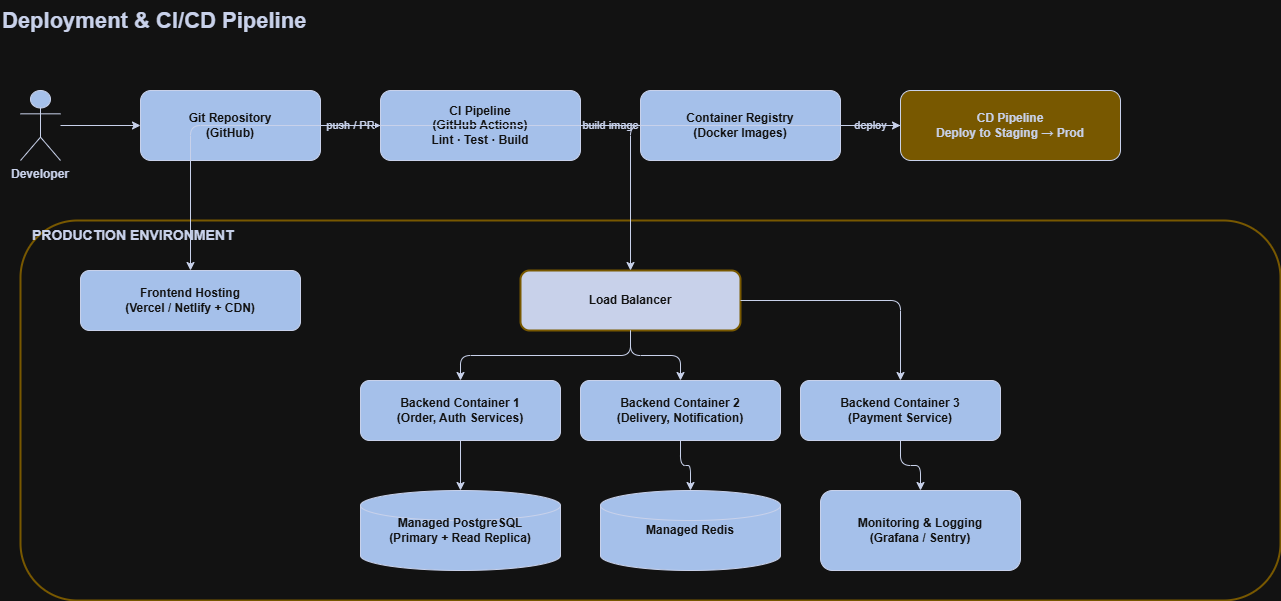

The diagram above was exported from draw.io. Its source (the exported page's mxGraphModel, read from the mxfile embedded in the PNG):
<mxGraphModel dx="1360" dy="1240" grid="1" gridSize="10" guides="1" tooltips="1" connect="1" arrows="1" fold="1" page="1" pageScale="1" pageWidth="1400" pageHeight="900" math="0" shadow="0">
  <root>
    <mxCell id="0" />
    <mxCell id="1" parent="0" />
    <mxCell id="title7" parent="1" style="text;fontSize=22;fontStyle=1;fontColor=#16213E;align=left;" value="Deployment &amp; CI/CD Pipeline" vertex="1">
      <mxGeometry height="40" width="700" x="40" y="20" as="geometry" />
    </mxCell>
    <mxCell id="dev" parent="1" style="shape=umlActor;verticalLabelPosition=bottom;verticalAlign=top;fillColor=#1B3A6B;strokeColor=#16213E;fontColor=#16213E;fontStyle=1;" value="Developer" vertex="1">
      <mxGeometry height="70" width="40" x="60" y="110" as="geometry" />
    </mxCell>
    <mxCell id="repo" parent="1" style="rounded=1;whiteSpace=wrap;html=1;fillColor=#1B3A6B;fontColor=#FFFFFF;fontStyle=1;strokeColor=#16213E;" value="Git Repository&#10;(GitHub)" vertex="1">
      <mxGeometry height="70" width="180" x="180" y="110" as="geometry" />
    </mxCell>
    <mxCell id="ci" parent="1" style="rounded=1;whiteSpace=wrap;html=1;fillColor=#1B3A6B;fontColor=#FFFFFF;fontStyle=1;strokeColor=#16213E;" value="CI Pipeline&#10;(GitHub Actions)&#10;Lint · Test · Build" vertex="1">
      <mxGeometry height="70" width="200" x="420" y="110" as="geometry" />
    </mxCell>
    <mxCell id="registry" parent="1" style="rounded=1;whiteSpace=wrap;html=1;fillColor=#1B3A6B;fontColor=#FFFFFF;fontStyle=1;strokeColor=#16213E;" value="Container Registry&#10;(Docker Images)" vertex="1">
      <mxGeometry height="70" width="200" x="680" y="110" as="geometry" />
    </mxCell>
    <mxCell id="cd" parent="1" style="rounded=1;whiteSpace=wrap;html=1;fillColor=#D4AF37;fontColor=#16213E;fontStyle=1;strokeColor=#16213E;" value="CD Pipeline&#10;Deploy to Staging → Prod" vertex="1">
      <mxGeometry height="70" width="220" x="940" y="110" as="geometry" />
    </mxCell>
    <mxCell id="envBox" parent="1" style="rounded=1;whiteSpace=wrap;html=1;fillColor=none;strokeColor=#D4AF37;strokeWidth=2;fontColor=#16213E;fontStyle=1;verticalAlign=top;fontSize=14;align=left;spacingLeft=10;" value="PRODUCTION ENVIRONMENT" vertex="1">
      <mxGeometry height="380" width="1260" x="60" y="240" as="geometry" />
    </mxCell>
    <mxCell id="lb" parent="1" style="rounded=1;whiteSpace=wrap;html=1;fillColor=#16213E;fontColor=#FFFFFF;fontStyle=1;strokeColor=#D4AF37;strokeWidth=2;" value="Load Balancer" vertex="1">
      <mxGeometry height="60" width="220" x="560" y="290" as="geometry" />
    </mxCell>
    <mxCell id="webHost" parent="1" style="rounded=1;whiteSpace=wrap;html=1;fillColor=#1B3A6B;fontColor=#FFFFFF;fontStyle=1;strokeColor=#16213E;" value="Frontend Hosting&#10;(Vercel / Netlify + CDN)" vertex="1">
      <mxGeometry height="60" width="220" x="120" y="290" as="geometry" />
    </mxCell>
    <mxCell id="k8s1" parent="1" style="rounded=1;whiteSpace=wrap;html=1;fillColor=#1B3A6B;fontColor=#FFFFFF;fontStyle=1;strokeColor=#16213E;" value="Backend Container 1&#10;(Order, Auth Services)" vertex="1">
      <mxGeometry height="60" width="200" x="400" y="400" as="geometry" />
    </mxCell>
    <mxCell id="k8s2" parent="1" style="rounded=1;whiteSpace=wrap;html=1;fillColor=#1B3A6B;fontColor=#FFFFFF;fontStyle=1;strokeColor=#16213E;" value="Backend Container 2&#10;(Delivery, Notification)" vertex="1">
      <mxGeometry height="60" width="200" x="620" y="400" as="geometry" />
    </mxCell>
    <mxCell id="k8s3" parent="1" style="rounded=1;whiteSpace=wrap;html=1;fillColor=#1B3A6B;fontColor=#FFFFFF;fontStyle=1;strokeColor=#16213E;" value="Backend Container 3&#10;(Payment Service)" vertex="1">
      <mxGeometry height="60" width="200" x="840" y="400" as="geometry" />
    </mxCell>
    <mxCell id="dbManaged" parent="1" style="shape=cylinder3;whiteSpace=wrap;html=1;fillColor=#1B3A6B;fontColor=#FFFFFF;fontStyle=1;strokeColor=#16213E;" value="Managed PostgreSQL&#10;(Primary + Read Replica)" vertex="1">
      <mxGeometry height="80" width="200" x="400" y="510" as="geometry" />
    </mxCell>
    <mxCell id="redisManaged" parent="1" style="shape=cylinder3;whiteSpace=wrap;html=1;fillColor=#1B3A6B;fontColor=#FFFFFF;fontStyle=1;strokeColor=#16213E;" value="Managed Redis" vertex="1">
      <mxGeometry height="80" width="180" x="640" y="510" as="geometry" />
    </mxCell>
    <mxCell id="monitor" parent="1" style="rounded=1;whiteSpace=wrap;html=1;fillColor=#1B3A6B;fontColor=#FFFFFF;fontStyle=1;strokeColor=#16213E;" value="Monitoring &amp; Logging&#10;(Grafana / Sentry)" vertex="1">
      <mxGeometry height="80" width="200" x="860" y="510" as="geometry" />
    </mxCell>
    <mxCell id="d1" edge="1" parent="1" source="dev" style="edgeStyle=orthogonalEdgeStyle;html=1;strokeColor=#16213E;" target="repo">
      <mxGeometry relative="1" as="geometry" />
    </mxCell>
    <mxCell id="d2" edge="1" parent="1" source="repo" style="edgeStyle=orthogonalEdgeStyle;html=1;strokeColor=#16213E;fontColor=#16213E;fontSize=11;" target="ci" value="push / PR">
      <mxGeometry relative="1" as="geometry" />
    </mxCell>
    <mxCell id="d3" edge="1" parent="1" source="ci" style="edgeStyle=orthogonalEdgeStyle;html=1;strokeColor=#16213E;fontColor=#16213E;fontSize=11;" target="registry" value="build image">
      <mxGeometry relative="1" as="geometry" />
    </mxCell>
    <mxCell id="d4" edge="1" parent="1" source="registry" style="edgeStyle=orthogonalEdgeStyle;html=1;strokeColor=#16213E;fontColor=#16213E;fontSize=11;" target="cd" value="deploy">
      <mxGeometry relative="1" as="geometry" />
    </mxCell>
    <mxCell id="d5" edge="1" parent="1" source="cd" style="edgeStyle=orthogonalEdgeStyle;html=1;strokeColor=#16213E;" target="lb">
      <mxGeometry relative="1" as="geometry" />
    </mxCell>
    <mxCell id="d6" edge="1" parent="1" source="lb" style="edgeStyle=orthogonalEdgeStyle;html=1;strokeColor=#16213E;" target="k8s1">
      <mxGeometry relative="1" as="geometry" />
    </mxCell>
    <mxCell id="d7" edge="1" parent="1" source="lb" style="edgeStyle=orthogonalEdgeStyle;html=1;strokeColor=#16213E;" target="k8s2">
      <mxGeometry relative="1" as="geometry" />
    </mxCell>
    <mxCell id="d8" edge="1" parent="1" source="lb" style="edgeStyle=orthogonalEdgeStyle;html=1;strokeColor=#16213E;" target="k8s3">
      <mxGeometry relative="1" as="geometry" />
    </mxCell>
    <mxCell id="d9" edge="1" parent="1" source="k8s1" style="edgeStyle=orthogonalEdgeStyle;html=1;strokeColor=#16213E;" target="dbManaged">
      <mxGeometry relative="1" as="geometry" />
    </mxCell>
    <mxCell id="d10" edge="1" parent="1" source="k8s2" style="edgeStyle=orthogonalEdgeStyle;html=1;strokeColor=#16213E;" target="redisManaged">
      <mxGeometry relative="1" as="geometry" />
    </mxCell>
    <mxCell id="d11" edge="1" parent="1" source="k8s3" style="edgeStyle=orthogonalEdgeStyle;html=1;strokeColor=#16213E;" target="monitor">
      <mxGeometry relative="1" as="geometry" />
    </mxCell>
    <mxCell id="d12" edge="1" parent="1" source="cd" style="edgeStyle=orthogonalEdgeStyle;html=1;strokeColor=#16213E;" target="webHost">
      <mxGeometry relative="1" as="geometry" />
    </mxCell>
  </root>
</mxGraphModel>